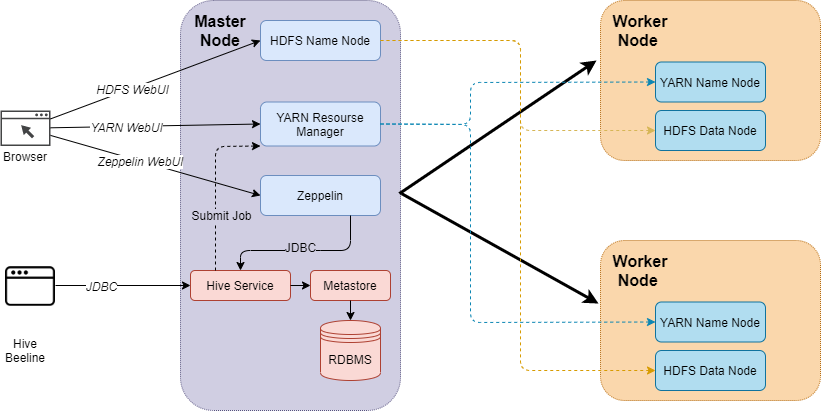

The diagram above was exported from draw.io. Its source (the exported page's mxGraphModel, read from the mxfile embedded in the PNG):
<mxGraphModel dx="1240" dy="643" grid="1" gridSize="10" guides="1" tooltips="1" connect="1" arrows="1" fold="1" page="1" pageScale="1" pageWidth="1654" pageHeight="1169" math="0" shadow="0">
  <root>
    <mxCell id="0" />
    <mxCell id="1" parent="0" />
    <mxCell id="zlTEj2h2VLz7c89-pDd0-20" value="" style="rounded=1;whiteSpace=wrap;html=1;fillColor=#d0cee2;strokeColor=#56517e;dashed=1;dashPattern=1 1;" vertex="1" parent="1">
      <mxGeometry x="280" y="50" width="220" height="410" as="geometry" />
    </mxCell>
    <mxCell id="zlTEj2h2VLz7c89-pDd0-1" value="" style="pointerEvents=1;shadow=0;dashed=0;html=1;strokeColor=none;fillColor=#434445;aspect=fixed;labelPosition=center;verticalLabelPosition=bottom;verticalAlign=top;align=center;outlineConnect=0;shape=mxgraph.vvd.web_browser;" vertex="1" parent="1">
      <mxGeometry x="100" y="160" width="50" height="35.5" as="geometry" />
    </mxCell>
    <mxCell id="zlTEj2h2VLz7c89-pDd0-2" value="Browser" style="text;html=1;strokeColor=none;fillColor=none;align=center;verticalAlign=middle;whiteSpace=wrap;rounded=0;" vertex="1" parent="1">
      <mxGeometry x="105" y="195.5" width="40" height="20" as="geometry" />
    </mxCell>
    <mxCell id="zlTEj2h2VLz7c89-pDd0-3" value="HDFS Name Node" style="rounded=1;whiteSpace=wrap;html=1;fillColor=#dae8fc;strokeColor=#6c8ebf;" vertex="1" parent="1">
      <mxGeometry x="360" y="70" width="120" height="40" as="geometry" />
    </mxCell>
    <mxCell id="zlTEj2h2VLz7c89-pDd0-4" value="YARN Resourse Manager" style="rounded=1;whiteSpace=wrap;html=1;fillColor=#dae8fc;strokeColor=#6c8ebf;" vertex="1" parent="1">
      <mxGeometry x="360" y="151.5" width="120" height="44" as="geometry" />
    </mxCell>
    <mxCell id="zlTEj2h2VLz7c89-pDd0-5" value="Zeppelin" style="rounded=1;whiteSpace=wrap;html=1;fillColor=#dae8fc;strokeColor=#6c8ebf;" vertex="1" parent="1">
      <mxGeometry x="360" y="225" width="120" height="40" as="geometry" />
    </mxCell>
    <mxCell id="zlTEj2h2VLz7c89-pDd0-6" value="" style="endArrow=classic;html=1;entryX=0;entryY=0.5;entryDx=0;entryDy=0;" edge="1" parent="1" source="zlTEj2h2VLz7c89-pDd0-1" target="zlTEj2h2VLz7c89-pDd0-3">
      <mxGeometry width="50" height="50" relative="1" as="geometry">
        <mxPoint x="150" y="180" as="sourcePoint" />
        <mxPoint x="200" y="130" as="targetPoint" />
      </mxGeometry>
    </mxCell>
    <mxCell id="zlTEj2h2VLz7c89-pDd0-7" value="&lt;i&gt;HDFS WebUI&lt;/i&gt;" style="text;html=1;align=center;verticalAlign=middle;resizable=0;points=[];labelBackgroundColor=#ffffff;" vertex="1" connectable="0" parent="zlTEj2h2VLz7c89-pDd0-6">
      <mxGeometry x="-0.2194" y="1" relative="1" as="geometry">
        <mxPoint y="1" as="offset" />
      </mxGeometry>
    </mxCell>
    <mxCell id="zlTEj2h2VLz7c89-pDd0-8" value="" style="endArrow=classic;html=1;entryX=0;entryY=0.5;entryDx=0;entryDy=0;" edge="1" parent="1" source="zlTEj2h2VLz7c89-pDd0-1" target="zlTEj2h2VLz7c89-pDd0-4">
      <mxGeometry width="50" height="50" relative="1" as="geometry">
        <mxPoint x="180" y="210" as="sourcePoint" />
        <mxPoint x="230" y="160" as="targetPoint" />
      </mxGeometry>
    </mxCell>
    <mxCell id="zlTEj2h2VLz7c89-pDd0-9" value="&lt;i&gt;YARN WebUI&lt;/i&gt;" style="text;html=1;align=center;verticalAlign=middle;resizable=0;points=[];labelBackgroundColor=#ffffff;" vertex="1" connectable="0" parent="zlTEj2h2VLz7c89-pDd0-8">
      <mxGeometry x="-0.2824" relative="1" as="geometry">
        <mxPoint as="offset" />
      </mxGeometry>
    </mxCell>
    <mxCell id="zlTEj2h2VLz7c89-pDd0-10" value="" style="endArrow=classic;html=1;entryX=0;entryY=0.5;entryDx=0;entryDy=0;" edge="1" parent="1" source="zlTEj2h2VLz7c89-pDd0-1" target="zlTEj2h2VLz7c89-pDd0-5">
      <mxGeometry width="50" height="50" relative="1" as="geometry">
        <mxPoint x="190" y="260" as="sourcePoint" />
        <mxPoint x="240" y="210" as="targetPoint" />
      </mxGeometry>
    </mxCell>
    <mxCell id="zlTEj2h2VLz7c89-pDd0-11" value="&lt;i&gt;Zeppelin WebUI&lt;/i&gt;" style="text;html=1;align=center;verticalAlign=middle;resizable=0;points=[];labelBackgroundColor=#ffffff;" vertex="1" connectable="0" parent="zlTEj2h2VLz7c89-pDd0-10">
      <mxGeometry x="-0.1515" relative="1" as="geometry">
        <mxPoint as="offset" />
      </mxGeometry>
    </mxCell>
    <mxCell id="zlTEj2h2VLz7c89-pDd0-12" value="" style="shape=image;html=1;verticalAlign=top;verticalLabelPosition=bottom;labelBackgroundColor=#ffffff;imageAspect=0;aspect=fixed;image=https://cdn3.iconfinder.com/data/icons/streamline-icon-set-free-pack/48/Streamline-17-128.png" vertex="1" parent="1">
      <mxGeometry x="105" y="310" width="50" height="50" as="geometry" />
    </mxCell>
    <mxCell id="zlTEj2h2VLz7c89-pDd0-19" value="Hive Beeline" style="text;html=1;strokeColor=none;fillColor=none;align=center;verticalAlign=middle;whiteSpace=wrap;rounded=0;" vertex="1" parent="1">
      <mxGeometry x="105" y="390" width="40" height="20" as="geometry" />
    </mxCell>
    <mxCell id="zlTEj2h2VLz7c89-pDd0-21" value="&lt;font style=&quot;font-size: 16px&quot;&gt;&lt;b&gt;Master Node&lt;/b&gt;&lt;/font&gt;" style="text;html=1;strokeColor=none;fillColor=none;align=center;verticalAlign=middle;whiteSpace=wrap;rounded=0;dashed=1;" vertex="1" parent="1">
      <mxGeometry x="300" y="70" width="40" height="20" as="geometry" />
    </mxCell>
    <mxCell id="zlTEj2h2VLz7c89-pDd0-22" value="Hive Service" style="rounded=1;whiteSpace=wrap;html=1;fillColor=#fad9d5;strokeColor=#ae4132;" vertex="1" parent="1">
      <mxGeometry x="290" y="320" width="100" height="30" as="geometry" />
    </mxCell>
    <mxCell id="zlTEj2h2VLz7c89-pDd0-23" value="Metastore" style="rounded=1;whiteSpace=wrap;html=1;fillColor=#fad9d5;strokeColor=#ae4132;" vertex="1" parent="1">
      <mxGeometry x="410" y="320" width="80" height="30" as="geometry" />
    </mxCell>
    <mxCell id="zlTEj2h2VLz7c89-pDd0-24" value="" style="endArrow=classic;html=1;exitX=1;exitY=0.5;exitDx=0;exitDy=0;" edge="1" parent="1" source="zlTEj2h2VLz7c89-pDd0-22">
      <mxGeometry width="50" height="50" relative="1" as="geometry">
        <mxPoint x="380" y="410" as="sourcePoint" />
        <mxPoint x="410" y="335" as="targetPoint" />
      </mxGeometry>
    </mxCell>
    <mxCell id="zlTEj2h2VLz7c89-pDd0-25" value="" style="endArrow=classic;html=1;exitX=1;exitY=0.5;exitDx=0;exitDy=0;entryX=0;entryY=0.5;entryDx=0;entryDy=0;" edge="1" parent="1" source="zlTEj2h2VLz7c89-pDd0-12" target="zlTEj2h2VLz7c89-pDd0-22">
      <mxGeometry width="50" height="50" relative="1" as="geometry">
        <mxPoint x="200" y="370" as="sourcePoint" />
        <mxPoint x="250" y="320" as="targetPoint" />
      </mxGeometry>
    </mxCell>
    <mxCell id="zlTEj2h2VLz7c89-pDd0-26" value="&lt;i&gt;JDBC&lt;/i&gt;" style="text;html=1;align=center;verticalAlign=middle;resizable=0;points=[];labelBackgroundColor=#ffffff;" vertex="1" connectable="0" parent="zlTEj2h2VLz7c89-pDd0-25">
      <mxGeometry x="-0.3333" relative="1" as="geometry">
        <mxPoint as="offset" />
      </mxGeometry>
    </mxCell>
    <mxCell id="zlTEj2h2VLz7c89-pDd0-27" value="RDBMS" style="shape=datastore;whiteSpace=wrap;html=1;fillColor=#fad9d5;strokeColor=#ae4132;" vertex="1" parent="1">
      <mxGeometry x="420" y="370" width="60" height="60" as="geometry" />
    </mxCell>
    <mxCell id="zlTEj2h2VLz7c89-pDd0-28" value="" style="endArrow=classic;html=1;exitX=0.5;exitY=1;exitDx=0;exitDy=0;entryX=0.5;entryY=0;entryDx=0;entryDy=0;" edge="1" parent="1" source="zlTEj2h2VLz7c89-pDd0-23" target="zlTEj2h2VLz7c89-pDd0-27">
      <mxGeometry width="50" height="50" relative="1" as="geometry">
        <mxPoint x="350" y="430" as="sourcePoint" />
        <mxPoint x="400" y="380" as="targetPoint" />
      </mxGeometry>
    </mxCell>
    <mxCell id="zlTEj2h2VLz7c89-pDd0-33" value="" style="endArrow=classic;html=1;entryX=0.5;entryY=0;entryDx=0;entryDy=0;exitX=0.75;exitY=1;exitDx=0;exitDy=0;" edge="1" parent="1" source="zlTEj2h2VLz7c89-pDd0-5" target="zlTEj2h2VLz7c89-pDd0-22">
      <mxGeometry width="50" height="50" relative="1" as="geometry">
        <mxPoint x="400" y="280" as="sourcePoint" />
        <mxPoint x="490" y="215.5" as="targetPoint" />
        <Array as="points">
          <mxPoint x="450" y="300" />
          <mxPoint x="410" y="300" />
          <mxPoint x="340" y="300" />
        </Array>
      </mxGeometry>
    </mxCell>
    <mxCell id="zlTEj2h2VLz7c89-pDd0-34" value="&lt;span style=&quot;background-color: rgb(208 , 206 , 226)&quot;&gt;JDBC&lt;/span&gt;" style="text;html=1;align=center;verticalAlign=middle;resizable=0;points=[];labelBackgroundColor=#ffffff;" vertex="1" connectable="0" parent="zlTEj2h2VLz7c89-pDd0-33">
      <mxGeometry x="0.1795" y="-1" relative="1" as="geometry">
        <mxPoint x="11.170000000000002" y="-2.67" as="offset" />
      </mxGeometry>
    </mxCell>
    <mxCell id="zlTEj2h2VLz7c89-pDd0-37" value="" style="endArrow=classic;html=1;exitX=0.25;exitY=0;exitDx=0;exitDy=0;entryX=0;entryY=1;entryDx=0;entryDy=0;dashed=1;" edge="1" parent="1" source="zlTEj2h2VLz7c89-pDd0-22" target="zlTEj2h2VLz7c89-pDd0-4">
      <mxGeometry width="50" height="50" relative="1" as="geometry">
        <mxPoint x="280" y="320" as="sourcePoint" />
        <mxPoint x="330" y="270" as="targetPoint" />
        <Array as="points">
          <mxPoint x="315" y="196" />
        </Array>
      </mxGeometry>
    </mxCell>
    <mxCell id="zlTEj2h2VLz7c89-pDd0-38" value="&lt;span style=&quot;background-color: rgb(208 , 206 , 226)&quot;&gt;Submit Job&lt;/span&gt;" style="text;html=1;align=center;verticalAlign=middle;resizable=0;points=[];labelBackgroundColor=#ffffff;" vertex="1" connectable="0" parent="zlTEj2h2VLz7c89-pDd0-37">
      <mxGeometry x="-0.4156" relative="1" as="geometry">
        <mxPoint x="5" y="-6" as="offset" />
      </mxGeometry>
    </mxCell>
    <mxCell id="zlTEj2h2VLz7c89-pDd0-40" value="" style="rounded=1;whiteSpace=wrap;html=1;dashed=1;dashPattern=1 1;fillColor=#fad7ac;strokeColor=#b46504;" vertex="1" parent="1">
      <mxGeometry x="700" y="50" width="220" height="160" as="geometry" />
    </mxCell>
    <mxCell id="zlTEj2h2VLz7c89-pDd0-41" value="YARN Name Node" style="rounded=1;whiteSpace=wrap;html=1;fillColor=#b1ddf0;strokeColor=#10739e;" vertex="1" parent="1">
      <mxGeometry x="755" y="111.5" width="110" height="40" as="geometry" />
    </mxCell>
    <mxCell id="zlTEj2h2VLz7c89-pDd0-42" value="HDFS Data Node" style="rounded=1;whiteSpace=wrap;html=1;fillColor=#b1ddf0;strokeColor=#10739e;" vertex="1" parent="1">
      <mxGeometry x="755" y="160" width="110" height="40" as="geometry" />
    </mxCell>
    <mxCell id="zlTEj2h2VLz7c89-pDd0-39" value="&lt;b&gt;&lt;font style=&quot;font-size: 16px&quot;&gt;Worker Node&amp;nbsp;&lt;/font&gt;&lt;/b&gt;" style="text;html=1;strokeColor=none;fillColor=none;align=center;verticalAlign=middle;whiteSpace=wrap;rounded=0;dashed=1;dashPattern=1 1;" vertex="1" parent="1">
      <mxGeometry x="720" y="70" width="40" height="20" as="geometry" />
    </mxCell>
    <mxCell id="zlTEj2h2VLz7c89-pDd0-52" value="" style="rounded=1;whiteSpace=wrap;html=1;dashed=1;dashPattern=1 1;fillColor=#fad7ac;strokeColor=#b46504;" vertex="1" parent="1">
      <mxGeometry x="700" y="290" width="220" height="160" as="geometry" />
    </mxCell>
    <mxCell id="zlTEj2h2VLz7c89-pDd0-53" value="YARN Name Node" style="rounded=1;whiteSpace=wrap;html=1;fillColor=#b1ddf0;strokeColor=#10739e;" vertex="1" parent="1">
      <mxGeometry x="755" y="351.5" width="110" height="40" as="geometry" />
    </mxCell>
    <mxCell id="zlTEj2h2VLz7c89-pDd0-54" value="HDFS Data Node" style="rounded=1;whiteSpace=wrap;html=1;fillColor=#b1ddf0;strokeColor=#10739e;" vertex="1" parent="1">
      <mxGeometry x="755" y="400" width="110" height="40" as="geometry" />
    </mxCell>
    <mxCell id="zlTEj2h2VLz7c89-pDd0-55" value="&lt;b&gt;&lt;font style=&quot;font-size: 16px&quot;&gt;Worker Node&amp;nbsp;&lt;/font&gt;&lt;/b&gt;" style="text;html=1;strokeColor=none;fillColor=none;align=center;verticalAlign=middle;whiteSpace=wrap;rounded=0;dashed=1;dashPattern=1 1;" vertex="1" parent="1">
      <mxGeometry x="720" y="310" width="40" height="20" as="geometry" />
    </mxCell>
    <mxCell id="zlTEj2h2VLz7c89-pDd0-56" value="" style="endArrow=classic;html=1;strokeWidth=3;exitX=1.005;exitY=0.471;exitDx=0;exitDy=0;exitPerimeter=0;entryX=-0.009;entryY=0.394;entryDx=0;entryDy=0;entryPerimeter=0;" edge="1" parent="1" source="zlTEj2h2VLz7c89-pDd0-20" target="zlTEj2h2VLz7c89-pDd0-52">
      <mxGeometry width="50" height="50" relative="1" as="geometry">
        <mxPoint x="560" y="250" as="sourcePoint" />
        <mxPoint x="600" y="243" as="targetPoint" />
      </mxGeometry>
    </mxCell>
    <mxCell id="zlTEj2h2VLz7c89-pDd0-57" value="" style="endArrow=classic;html=1;strokeWidth=3;exitX=0.995;exitY=0.471;exitDx=0;exitDy=0;exitPerimeter=0;entryX=-0.018;entryY=0.375;entryDx=0;entryDy=0;entryPerimeter=0;" edge="1" parent="1" source="zlTEj2h2VLz7c89-pDd0-20" target="zlTEj2h2VLz7c89-pDd0-40">
      <mxGeometry width="50" height="50" relative="1" as="geometry">
        <mxPoint x="560" y="220" as="sourcePoint" />
        <mxPoint x="610" y="170" as="targetPoint" />
      </mxGeometry>
    </mxCell>
    <mxCell id="zlTEj2h2VLz7c89-pDd0-58" value="" style="endArrow=classic;html=1;strokeWidth=1;dashed=1;exitX=1;exitY=0.5;exitDx=0;exitDy=0;entryX=0;entryY=0.5;entryDx=0;entryDy=0;gradientColor=#ffd966;fillColor=#fff2cc;strokeColor=#d6b656;" edge="1" parent="1" source="zlTEj2h2VLz7c89-pDd0-3" target="zlTEj2h2VLz7c89-pDd0-42">
      <mxGeometry width="50" height="50" relative="1" as="geometry">
        <mxPoint x="580" y="120" as="sourcePoint" />
        <mxPoint x="630" y="70" as="targetPoint" />
        <Array as="points">
          <mxPoint x="620" y="90" />
          <mxPoint x="620" y="180" />
        </Array>
      </mxGeometry>
    </mxCell>
    <mxCell id="zlTEj2h2VLz7c89-pDd0-60" value="" style="endArrow=classic;html=1;dashed=1;strokeWidth=1;exitX=1;exitY=0.5;exitDx=0;exitDy=0;entryX=0;entryY=0.5;entryDx=0;entryDy=0;gradientColor=#ffa500;fillColor=#ffcd28;strokeColor=#d79b00;" edge="1" parent="1" source="zlTEj2h2VLz7c89-pDd0-3" target="zlTEj2h2VLz7c89-pDd0-54">
      <mxGeometry width="50" height="50" relative="1" as="geometry">
        <mxPoint x="530" y="160" as="sourcePoint" />
        <mxPoint x="580" y="110" as="targetPoint" />
        <Array as="points">
          <mxPoint x="620" y="90" />
          <mxPoint x="620" y="420" />
        </Array>
      </mxGeometry>
    </mxCell>
    <mxCell id="zlTEj2h2VLz7c89-pDd0-61" value="" style="endArrow=classic;html=1;dashed=1;strokeWidth=1;exitX=1;exitY=0.5;exitDx=0;exitDy=0;entryX=0;entryY=0.5;entryDx=0;entryDy=0;fillColor=#d5e8d4;strokeColor=#0B86B3;gradientColor=#97d077;" edge="1" parent="1" source="zlTEj2h2VLz7c89-pDd0-4" target="zlTEj2h2VLz7c89-pDd0-41">
      <mxGeometry width="50" height="50" relative="1" as="geometry">
        <mxPoint x="520" y="190" as="sourcePoint" />
        <mxPoint x="570" y="140" as="targetPoint" />
        <Array as="points">
          <mxPoint x="570" y="174" />
          <mxPoint x="570" y="132" />
        </Array>
      </mxGeometry>
    </mxCell>
    <mxCell id="zlTEj2h2VLz7c89-pDd0-62" value="" style="endArrow=classic;html=1;dashed=1;strokeColor=#0B86B3;strokeWidth=1;exitX=1;exitY=0.5;exitDx=0;exitDy=0;entryX=0;entryY=0.5;entryDx=0;entryDy=0;" edge="1" parent="1" source="zlTEj2h2VLz7c89-pDd0-4" target="zlTEj2h2VLz7c89-pDd0-53">
      <mxGeometry width="50" height="50" relative="1" as="geometry">
        <mxPoint x="560" y="270" as="sourcePoint" />
        <mxPoint x="610" y="220" as="targetPoint" />
        <Array as="points">
          <mxPoint x="570" y="174" />
          <mxPoint x="570" y="372" />
        </Array>
      </mxGeometry>
    </mxCell>
  </root>
</mxGraphModel>